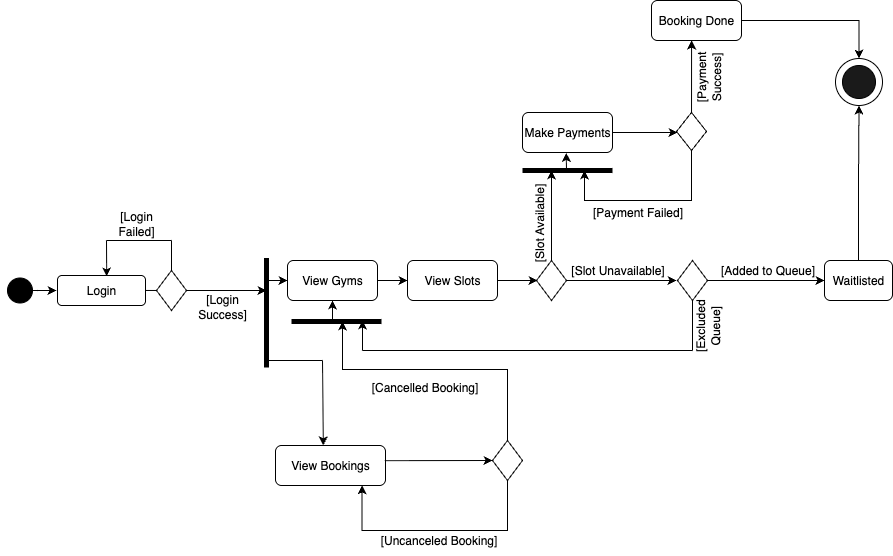

The diagram above was exported from draw.io. Its source (the exported page's mxGraphModel, read from the mxfile embedded in the PNG):
<mxGraphModel dx="2162" dy="1664" grid="1" gridSize="10" guides="1" tooltips="1" connect="1" arrows="1" fold="1" page="1" pageScale="1" pageWidth="291" pageHeight="413" math="0" shadow="0">
  <root>
    <mxCell id="0" />
    <mxCell id="1" parent="0" />
    <mxCell id="ccxvCu1G7AOGa3Uc5NdD-1" value="Login" style="rounded=1;whiteSpace=wrap;html=1;" parent="1" vertex="1">
      <mxGeometry x="25" y="235" width="88" height="30" as="geometry" />
    </mxCell>
    <mxCell id="ccxvCu1G7AOGa3Uc5NdD-25" value="" style="endArrow=none;html=1;rounded=0;strokeWidth=5;" parent="1" edge="1">
      <mxGeometry width="50" height="50" relative="1" as="geometry">
        <mxPoint x="234" y="327" as="sourcePoint" />
        <mxPoint x="234" y="217.5" as="targetPoint" />
        <Array as="points">
          <mxPoint x="234" y="257.5" />
          <mxPoint x="234" y="237.5" />
        </Array>
      </mxGeometry>
    </mxCell>
    <mxCell id="ccxvCu1G7AOGa3Uc5NdD-27" value="View Gyms" style="rounded=1;whiteSpace=wrap;html=1;" parent="1" vertex="1">
      <mxGeometry x="255" y="220" width="90" height="40" as="geometry" />
    </mxCell>
    <mxCell id="ccxvCu1G7AOGa3Uc5NdD-31" value="View Bookings" style="rounded=1;whiteSpace=wrap;html=1;" parent="1" vertex="1">
      <mxGeometry x="243" y="405" width="110" height="40" as="geometry" />
    </mxCell>
    <mxCell id="ccxvCu1G7AOGa3Uc5NdD-32" value="" style="endArrow=classic;html=1;rounded=0;" parent="1" source="ccxvCu1G7AOGa3Uc5NdD-17" edge="1">
      <mxGeometry width="50" height="50" relative="1" as="geometry">
        <mxPoint x="5" y="250" as="sourcePoint" />
        <mxPoint x="24" y="250" as="targetPoint" />
      </mxGeometry>
    </mxCell>
    <mxCell id="ccxvCu1G7AOGa3Uc5NdD-33" value="" style="endArrow=classic;html=1;rounded=0;" parent="1" edge="1">
      <mxGeometry width="50" height="50" relative="1" as="geometry">
        <mxPoint x="445" y="240" as="sourcePoint" />
        <mxPoint x="505" y="240" as="targetPoint" />
      </mxGeometry>
    </mxCell>
    <mxCell id="ccxvCu1G7AOGa3Uc5NdD-36" value="[Slot Available]" style="text;html=1;align=center;verticalAlign=middle;resizable=0;points=[];autosize=1;strokeColor=none;fillColor=none;rotation=-90;" parent="1" vertex="1">
      <mxGeometry x="457" y="168" width="100" height="30" as="geometry" />
    </mxCell>
    <mxCell id="ccxvCu1G7AOGa3Uc5NdD-38" value="" style="endArrow=classic;html=1;rounded=0;exitX=1;exitY=0.5;exitDx=0;exitDy=0;entryX=0;entryY=0.5;entryDx=0;entryDy=0;" parent="1" source="d2mMo9cLhNb86uIk9v27-51" edge="1">
      <mxGeometry width="50" height="50" relative="1" as="geometry">
        <mxPoint x="541" y="240" as="sourcePoint" />
        <mxPoint x="644" y="239.99999999999977" as="targetPoint" />
      </mxGeometry>
    </mxCell>
    <mxCell id="ccxvCu1G7AOGa3Uc5NdD-39" value="[Slot Unavailable]" style="text;html=1;align=center;verticalAlign=middle;resizable=0;points=[];autosize=1;strokeColor=none;fillColor=none;" parent="1" vertex="1">
      <mxGeometry x="525" y="215" width="120" height="30" as="geometry" />
    </mxCell>
    <mxCell id="ccxvCu1G7AOGa3Uc5NdD-67" style="edgeStyle=orthogonalEdgeStyle;rounded=0;orthogonalLoop=1;jettySize=auto;html=1;exitX=1;exitY=0.5;exitDx=0;exitDy=0;entryX=0;entryY=0.5;entryDx=0;entryDy=0;" parent="1" source="d2mMo9cLhNb86uIk9v27-52" edge="1" target="ccxvCu1G7AOGa3Uc5NdD-69">
      <mxGeometry relative="1" as="geometry">
        <mxPoint x="805" y="240" as="targetPoint" />
        <mxPoint x="777.9999999999998" y="240" as="sourcePoint" />
      </mxGeometry>
    </mxCell>
    <mxCell id="ccxvCu1G7AOGa3Uc5NdD-43" value="Make Payments" style="rounded=1;whiteSpace=wrap;html=1;" parent="1" vertex="1">
      <mxGeometry x="490" y="72" width="90" height="40" as="geometry" />
    </mxCell>
    <mxCell id="ccxvCu1G7AOGa3Uc5NdD-44" value="" style="endArrow=classic;html=1;rounded=0;exitX=1;exitY=0.5;exitDx=0;exitDy=0;" parent="1" source="ccxvCu1G7AOGa3Uc5NdD-43" edge="1">
      <mxGeometry width="50" height="50" relative="1" as="geometry">
        <mxPoint x="615" y="165" as="sourcePoint" />
        <mxPoint x="645" y="92" as="targetPoint" />
      </mxGeometry>
    </mxCell>
    <mxCell id="d2mMo9cLhNb86uIk9v27-75" style="edgeStyle=orthogonalEdgeStyle;rounded=0;orthogonalLoop=1;jettySize=auto;html=1;entryX=0.5;entryY=0;entryDx=0;entryDy=0;" edge="1" parent="1" source="ccxvCu1G7AOGa3Uc5NdD-47" target="ccxvCu1G7AOGa3Uc5NdD-70">
      <mxGeometry relative="1" as="geometry" />
    </mxCell>
    <mxCell id="ccxvCu1G7AOGa3Uc5NdD-47" value="Booking Done" style="rounded=1;whiteSpace=wrap;html=1;" parent="1" vertex="1">
      <mxGeometry x="619" y="-40" width="90" height="40" as="geometry" />
    </mxCell>
    <mxCell id="ccxvCu1G7AOGa3Uc5NdD-50" value="[Payment Failed]" style="text;html=1;align=center;verticalAlign=middle;resizable=0;points=[];autosize=1;strokeColor=none;fillColor=none;" parent="1" vertex="1">
      <mxGeometry x="550" y="157" width="110" height="30" as="geometry" />
    </mxCell>
    <mxCell id="ccxvCu1G7AOGa3Uc5NdD-57" style="edgeStyle=orthogonalEdgeStyle;rounded=0;orthogonalLoop=1;jettySize=auto;html=1;exitX=0.5;exitY=0;exitDx=0;exitDy=0;" parent="1" source="d2mMo9cLhNb86uIk9v27-61" edge="1">
      <mxGeometry relative="1" as="geometry">
        <mxPoint x="310" y="281" as="targetPoint" />
        <mxPoint x="442.98" y="376" as="sourcePoint" />
        <Array as="points">
          <mxPoint x="475" y="329" />
          <mxPoint x="310" y="329" />
        </Array>
      </mxGeometry>
    </mxCell>
    <mxCell id="ccxvCu1G7AOGa3Uc5NdD-56" value="[Uncanceled Booking]" style="text;html=1;align=center;verticalAlign=middle;resizable=0;points=[];autosize=1;strokeColor=none;fillColor=none;" parent="1" vertex="1">
      <mxGeometry x="336" y="485" width="140" height="30" as="geometry" />
    </mxCell>
    <mxCell id="ccxvCu1G7AOGa3Uc5NdD-58" value="[Cancelled Booking]" style="text;html=1;align=center;verticalAlign=middle;resizable=0;points=[];autosize=1;strokeColor=none;fillColor=none;" parent="1" vertex="1">
      <mxGeometry x="327" y="332" width="130" height="30" as="geometry" />
    </mxCell>
    <mxCell id="ccxvCu1G7AOGa3Uc5NdD-59" value="" style="endArrow=classic;html=1;rounded=0;entryX=0;entryY=0.5;entryDx=0;entryDy=0;" parent="1" target="ccxvCu1G7AOGa3Uc5NdD-17" edge="1">
      <mxGeometry width="50" height="50" relative="1" as="geometry">
        <mxPoint x="5" y="250" as="sourcePoint" />
        <mxPoint x="85" y="250" as="targetPoint" />
      </mxGeometry>
    </mxCell>
    <mxCell id="ccxvCu1G7AOGa3Uc5NdD-17" value="" style="ellipse;whiteSpace=wrap;html=1;aspect=fixed;fillColor=#000000;" parent="1" vertex="1">
      <mxGeometry x="-25" y="237.5" width="25" height="25" as="geometry" />
    </mxCell>
    <mxCell id="ccxvCu1G7AOGa3Uc5NdD-60" value="View Slots" style="rounded=1;whiteSpace=wrap;html=1;" parent="1" vertex="1">
      <mxGeometry x="375" y="220" width="90" height="40" as="geometry" />
    </mxCell>
    <mxCell id="ccxvCu1G7AOGa3Uc5NdD-62" value="" style="endArrow=classic;html=1;rounded=0;exitX=1;exitY=0.5;exitDx=0;exitDy=0;entryX=0;entryY=0.5;entryDx=0;entryDy=0;" parent="1" source="ccxvCu1G7AOGa3Uc5NdD-27" target="ccxvCu1G7AOGa3Uc5NdD-60" edge="1">
      <mxGeometry width="50" height="50" relative="1" as="geometry">
        <mxPoint x="345" y="230" as="sourcePoint" />
        <mxPoint x="395" y="230" as="targetPoint" />
      </mxGeometry>
    </mxCell>
    <mxCell id="ccxvCu1G7AOGa3Uc5NdD-68" value="[Added to Queue]" style="text;html=1;align=center;verticalAlign=middle;resizable=0;points=[];autosize=1;strokeColor=none;fillColor=none;" parent="1" vertex="1">
      <mxGeometry x="675" y="215" width="120" height="30" as="geometry" />
    </mxCell>
    <mxCell id="d2mMo9cLhNb86uIk9v27-84" style="edgeStyle=orthogonalEdgeStyle;rounded=0;orthogonalLoop=1;jettySize=auto;html=1;entryX=0.5;entryY=1;entryDx=0;entryDy=0;" edge="1" parent="1" source="ccxvCu1G7AOGa3Uc5NdD-69" target="ccxvCu1G7AOGa3Uc5NdD-70">
      <mxGeometry relative="1" as="geometry">
        <mxPoint x="826" y="80" as="targetPoint" />
      </mxGeometry>
    </mxCell>
    <mxCell id="ccxvCu1G7AOGa3Uc5NdD-69" value="Waitlisted" style="rounded=1;whiteSpace=wrap;html=1;" parent="1" vertex="1">
      <mxGeometry x="792" y="220" width="68" height="40" as="geometry" />
    </mxCell>
    <mxCell id="ccxvCu1G7AOGa3Uc5NdD-70" value="z" style="ellipse;whiteSpace=wrap;html=1;aspect=fixed;fillColor=#FFFFFF;" parent="1" vertex="1">
      <mxGeometry x="803" y="18" width="47" height="47" as="geometry" />
    </mxCell>
    <mxCell id="d2mMo9cLhNb86uIk9v27-1" value="" style="ellipse;whiteSpace=wrap;html=1;aspect=fixed;fillColor=#1A1A1A;" vertex="1" parent="1">
      <mxGeometry x="810" y="25" width="33" height="33" as="geometry" />
    </mxCell>
    <mxCell id="d2mMo9cLhNb86uIk9v27-2" value="" style="endArrow=none;html=1;rounded=0;" edge="1" parent="1" source="d2mMo9cLhNb86uIk9v27-3">
      <mxGeometry width="50" height="50" relative="1" as="geometry">
        <mxPoint x="113" y="249.96" as="sourcePoint" />
        <mxPoint x="143" y="249.96" as="targetPoint" />
      </mxGeometry>
    </mxCell>
    <mxCell id="d2mMo9cLhNb86uIk9v27-4" value="" style="endArrow=none;html=1;rounded=0;" edge="1" parent="1" target="d2mMo9cLhNb86uIk9v27-3">
      <mxGeometry width="50" height="50" relative="1" as="geometry">
        <mxPoint x="113" y="249.96" as="sourcePoint" />
        <mxPoint x="143" y="249.96" as="targetPoint" />
      </mxGeometry>
    </mxCell>
    <mxCell id="d2mMo9cLhNb86uIk9v27-3" value="" style="rhombus;whiteSpace=wrap;html=1;" vertex="1" parent="1">
      <mxGeometry x="124" y="230" width="30" height="40" as="geometry" />
    </mxCell>
    <mxCell id="d2mMo9cLhNb86uIk9v27-8" value="" style="endArrow=none;html=1;rounded=0;exitX=0.5;exitY=0;exitDx=0;exitDy=0;" edge="1" parent="1" source="d2mMo9cLhNb86uIk9v27-3">
      <mxGeometry width="50" height="50" relative="1" as="geometry">
        <mxPoint x="124" y="230" as="sourcePoint" />
        <mxPoint x="139" y="200" as="targetPoint" />
      </mxGeometry>
    </mxCell>
    <mxCell id="d2mMo9cLhNb86uIk9v27-13" value="" style="endArrow=none;html=1;rounded=0;" edge="1" parent="1">
      <mxGeometry width="50" height="50" relative="1" as="geometry">
        <mxPoint x="139" y="200" as="sourcePoint" />
        <mxPoint x="74" y="200" as="targetPoint" />
      </mxGeometry>
    </mxCell>
    <mxCell id="d2mMo9cLhNb86uIk9v27-14" value="" style="endArrow=classic;html=1;rounded=0;entryX=0.559;entryY=0.03;entryDx=0;entryDy=0;entryPerimeter=0;" edge="1" parent="1" target="ccxvCu1G7AOGa3Uc5NdD-1">
      <mxGeometry width="50" height="50" relative="1" as="geometry">
        <mxPoint x="74" y="200" as="sourcePoint" />
        <mxPoint x="234" y="210" as="targetPoint" />
      </mxGeometry>
    </mxCell>
    <mxCell id="d2mMo9cLhNb86uIk9v27-23" value="[Login Failed]" style="text;strokeColor=none;align=center;fillColor=none;html=1;verticalAlign=middle;whiteSpace=wrap;rounded=0;fontSize=12;" vertex="1" parent="1">
      <mxGeometry x="74" y="168" width="60" height="30" as="geometry" />
    </mxCell>
    <mxCell id="d2mMo9cLhNb86uIk9v27-25" value="[Login Success]" style="text;strokeColor=none;align=center;fillColor=none;html=1;verticalAlign=middle;whiteSpace=wrap;rounded=0;fontSize=12;" vertex="1" parent="1">
      <mxGeometry x="160" y="251" width="60" height="30" as="geometry" />
    </mxCell>
    <mxCell id="d2mMo9cLhNb86uIk9v27-29" value="" style="endArrow=classic;html=1;rounded=0;exitX=1;exitY=0.5;exitDx=0;exitDy=0;" edge="1" parent="1" source="d2mMo9cLhNb86uIk9v27-3">
      <mxGeometry width="50" height="50" relative="1" as="geometry">
        <mxPoint x="144" y="301" as="sourcePoint" />
        <mxPoint x="234" y="250" as="targetPoint" />
      </mxGeometry>
    </mxCell>
    <mxCell id="d2mMo9cLhNb86uIk9v27-31" value="[Payment Success]" style="text;strokeColor=none;align=center;fillColor=none;html=1;verticalAlign=middle;whiteSpace=wrap;rounded=0;rotation=270;" vertex="1" parent="1">
      <mxGeometry x="645" y="25" width="61.5" height="23.5" as="geometry" />
    </mxCell>
    <mxCell id="d2mMo9cLhNb86uIk9v27-38" value="" style="endArrow=classic;html=1;rounded=0;exitX=0.994;exitY=0.379;exitDx=0;exitDy=0;exitPerimeter=0;" edge="1" parent="1" source="ccxvCu1G7AOGa3Uc5NdD-31">
      <mxGeometry width="50" height="50" relative="1" as="geometry">
        <mxPoint x="374" y="420" as="sourcePoint" />
        <mxPoint x="460" y="420" as="targetPoint" />
      </mxGeometry>
    </mxCell>
    <mxCell id="d2mMo9cLhNb86uIk9v27-46" value="" style="endArrow=classic;html=1;rounded=0;entryX=0;entryY=0.5;entryDx=0;entryDy=0;" edge="1" parent="1" target="ccxvCu1G7AOGa3Uc5NdD-27">
      <mxGeometry width="50" height="50" relative="1" as="geometry">
        <mxPoint x="234" y="240" as="sourcePoint" />
        <mxPoint x="324" y="290" as="targetPoint" />
      </mxGeometry>
    </mxCell>
    <mxCell id="d2mMo9cLhNb86uIk9v27-76" style="edgeStyle=orthogonalEdgeStyle;rounded=0;orthogonalLoop=1;jettySize=auto;html=1;" edge="1" parent="1" source="d2mMo9cLhNb86uIk9v27-51">
      <mxGeometry relative="1" as="geometry">
        <mxPoint x="519" y="130" as="targetPoint" />
      </mxGeometry>
    </mxCell>
    <mxCell id="d2mMo9cLhNb86uIk9v27-51" value="" style="rhombus;whiteSpace=wrap;html=1;" vertex="1" parent="1">
      <mxGeometry x="504" y="220" width="30" height="40" as="geometry" />
    </mxCell>
    <mxCell id="d2mMo9cLhNb86uIk9v27-52" value="" style="rhombus;whiteSpace=wrap;html=1;" vertex="1" parent="1">
      <mxGeometry x="645" y="220" width="30" height="40" as="geometry" />
    </mxCell>
    <mxCell id="d2mMo9cLhNb86uIk9v27-59" value="[Excluded Queue]" style="text;strokeColor=none;align=center;fillColor=none;html=1;verticalAlign=middle;whiteSpace=wrap;rounded=0;rotation=270;" vertex="1" parent="1">
      <mxGeometry x="628.25" y="265" width="95" height="40" as="geometry" />
    </mxCell>
    <mxCell id="d2mMo9cLhNb86uIk9v27-67" style="edgeStyle=orthogonalEdgeStyle;rounded=0;orthogonalLoop=1;jettySize=auto;html=1;exitX=0.5;exitY=1;exitDx=0;exitDy=0;entryX=0.787;entryY=0.995;entryDx=0;entryDy=0;entryPerimeter=0;" edge="1" parent="1" target="ccxvCu1G7AOGa3Uc5NdD-31">
      <mxGeometry relative="1" as="geometry">
        <mxPoint x="330" y="450" as="targetPoint" />
        <mxPoint x="475" y="440" as="sourcePoint" />
        <Array as="points">
          <mxPoint x="475" y="490" />
          <mxPoint x="330" y="490" />
        </Array>
      </mxGeometry>
    </mxCell>
    <mxCell id="d2mMo9cLhNb86uIk9v27-61" value="" style="rhombus;whiteSpace=wrap;html=1;" vertex="1" parent="1">
      <mxGeometry x="460" y="400" width="30" height="40" as="geometry" />
    </mxCell>
    <mxCell id="d2mMo9cLhNb86uIk9v27-74" style="edgeStyle=orthogonalEdgeStyle;rounded=0;orthogonalLoop=1;jettySize=auto;html=1;" edge="1" parent="1">
      <mxGeometry relative="1" as="geometry">
        <mxPoint x="659" as="targetPoint" />
        <mxPoint x="659.0158730158732" y="73.28677248677275" as="sourcePoint" />
        <Array as="points">
          <mxPoint x="659" />
          <mxPoint x="659" />
        </Array>
      </mxGeometry>
    </mxCell>
    <mxCell id="d2mMo9cLhNb86uIk9v27-71" value="" style="rhombus;whiteSpace=wrap;html=1;" vertex="1" parent="1">
      <mxGeometry x="644" y="72" width="30" height="38" as="geometry" />
    </mxCell>
    <mxCell id="d2mMo9cLhNb86uIk9v27-81" style="edgeStyle=orthogonalEdgeStyle;rounded=0;orthogonalLoop=1;jettySize=auto;html=1;" edge="1" parent="1" source="d2mMo9cLhNb86uIk9v27-71">
      <mxGeometry relative="1" as="geometry">
        <mxPoint x="552" y="130" as="targetPoint" />
        <Array as="points">
          <mxPoint x="659" y="160" />
          <mxPoint x="552" y="160" />
        </Array>
      </mxGeometry>
    </mxCell>
    <mxCell id="d2mMo9cLhNb86uIk9v27-91" value="" style="endArrow=none;html=1;rounded=0;" edge="1" parent="1">
      <mxGeometry width="50" height="50" relative="1" as="geometry">
        <mxPoint x="290" y="320" as="sourcePoint" />
        <mxPoint x="236" y="320" as="targetPoint" />
      </mxGeometry>
    </mxCell>
    <mxCell id="d2mMo9cLhNb86uIk9v27-101" value="" style="endArrow=none;html=1;rounded=0;strokeWidth=5;" edge="1" parent="1">
      <mxGeometry width="50" height="50" relative="1" as="geometry">
        <mxPoint x="259" y="281" as="sourcePoint" />
        <mxPoint x="349" y="281" as="targetPoint" />
      </mxGeometry>
    </mxCell>
    <mxCell id="d2mMo9cLhNb86uIk9v27-104" value="" style="endArrow=classic;html=1;rounded=0;entryX=0.435;entryY=-0.002;entryDx=0;entryDy=0;entryPerimeter=0;" edge="1" parent="1" target="ccxvCu1G7AOGa3Uc5NdD-31">
      <mxGeometry width="50" height="50" relative="1" as="geometry">
        <mxPoint x="290" y="320" as="sourcePoint" />
        <mxPoint x="370" y="440" as="targetPoint" />
      </mxGeometry>
    </mxCell>
    <mxCell id="d2mMo9cLhNb86uIk9v27-108" value="" style="endArrow=none;html=1;rounded=0;entryX=0.5;entryY=1;entryDx=0;entryDy=0;" edge="1" parent="1" target="d2mMo9cLhNb86uIk9v27-52">
      <mxGeometry width="50" height="50" relative="1" as="geometry">
        <mxPoint x="660" y="310" as="sourcePoint" />
        <mxPoint x="540" y="350" as="targetPoint" />
      </mxGeometry>
    </mxCell>
    <mxCell id="d2mMo9cLhNb86uIk9v27-109" value="" style="endArrow=none;html=1;rounded=0;" edge="1" parent="1">
      <mxGeometry width="50" height="50" relative="1" as="geometry">
        <mxPoint x="330" y="310" as="sourcePoint" />
        <mxPoint x="660" y="310" as="targetPoint" />
      </mxGeometry>
    </mxCell>
    <mxCell id="d2mMo9cLhNb86uIk9v27-110" value="" style="endArrow=classic;html=1;rounded=0;" edge="1" parent="1">
      <mxGeometry width="50" height="50" relative="1" as="geometry">
        <mxPoint x="330" y="310" as="sourcePoint" />
        <mxPoint x="330" y="280" as="targetPoint" />
      </mxGeometry>
    </mxCell>
    <mxCell id="d2mMo9cLhNb86uIk9v27-111" value="" style="endArrow=classic;html=1;rounded=0;entryX=0.5;entryY=1;entryDx=0;entryDy=0;" edge="1" parent="1" target="ccxvCu1G7AOGa3Uc5NdD-27">
      <mxGeometry width="50" height="50" relative="1" as="geometry">
        <mxPoint x="300" y="280" as="sourcePoint" />
        <mxPoint x="370" y="250" as="targetPoint" />
      </mxGeometry>
    </mxCell>
    <mxCell id="d2mMo9cLhNb86uIk9v27-112" value="" style="endArrow=none;html=1;rounded=0;strokeWidth=5;" edge="1" parent="1">
      <mxGeometry width="50" height="50" relative="1" as="geometry">
        <mxPoint x="490" y="130" as="sourcePoint" />
        <mxPoint x="580" y="130" as="targetPoint" />
      </mxGeometry>
    </mxCell>
    <mxCell id="d2mMo9cLhNb86uIk9v27-113" value="" style="endArrow=classic;html=1;rounded=0;entryX=0.486;entryY=1.012;entryDx=0;entryDy=0;entryPerimeter=0;" edge="1" parent="1" target="ccxvCu1G7AOGa3Uc5NdD-43">
      <mxGeometry width="50" height="50" relative="1" as="geometry">
        <mxPoint x="534" y="130" as="sourcePoint" />
        <mxPoint x="576" y="72" as="targetPoint" />
      </mxGeometry>
    </mxCell>
  </root>
</mxGraphModel>